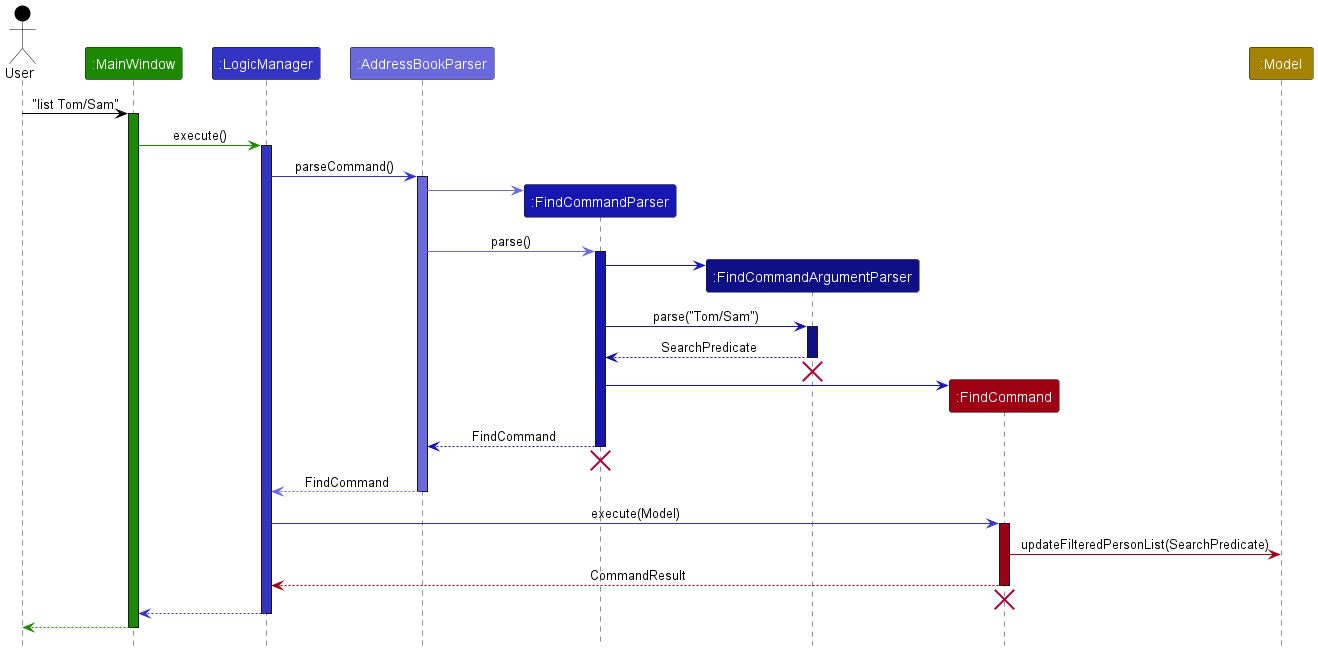

The diagram above was rendered by PlantUML. Its source (embedded in the PNG):
@startuml
!include style.puml
skinparam ArrowFontStyle plain

Actor User as user USER_COLOR
Participant ":MainWindow" as mw UI_COLOR
Participant ":LogicManager" as lm LOGIC_COLOR
Participant ":AddressBookParser" as abp LOGIC_COLOR_T2
Participant ":FindCommandParser" as fcp LOGIC_COLOR_T3
Participant ":FindCommandArgumentParser" as argp LOGIC_COLOR_T4
Participant ":FindCommand" as cmd MODEL_COLOR
Participant ":Model" as model STORAGE_COLOR

user -[USER_COLOR]> mw : "list Tom/Sam"
activate mw UI_COLOR

mw -[UI_COLOR]> lm : execute()
activate lm LOGIC_COLOR

lm -[LOGIC_COLOR]> abp : parseCommand()
activate abp LOGIC_COLOR_T2

create fcp
abp -[LOGIC_COLOR_T2]> fcp

abp -[LOGIC_COLOR_T2]> fcp : parse()
activate fcp LOGIC_COLOR_T3

create argp
fcp -[LOGIC_COLOR_T3]> argp

fcp -[LOGIC_COLOR_T3]> argp : parse("Tom/Sam")
activate argp LOGIC_COLOR_T4

argp --[LOGIC_COLOR_T4]-> fcp : SearchPredicate
deactivate argp LOGIC_COLOR_T4
argp -[hidden]-> fcp
destroy argp

create cmd
fcp -[LOGIC_COLOR_T3]> cmd

fcp --[LOGIC_COLOR_T3]-> abp : FindCommand
deactivate fcp LOGIC_COLOR_T3
fcp -[hidden]-> abp
destroy fcp

abp --[LOGIC_COLOR_T2]-> lm : FindCommand
deactivate abp LOGIC_COLOR_T2

lm -[LOGIC_COLOR]> cmd : execute(Model)
activate cmd MODEL_COLOR

cmd -[MODEL_COLOR]> model : updateFilteredPersonList(SearchPredicate)

cmd --[MODEL_COLOR]-> lm : CommandResult
deactivate cmd MODEL_COLOR

cmd -[hidden]-> lm
destroy cmd

lm --[LOGIC_COLOR]-> mw
deactivate lm LOGIC_COLOR

mw --[UI_COLOR]-> user
deactivate mw


@enduml